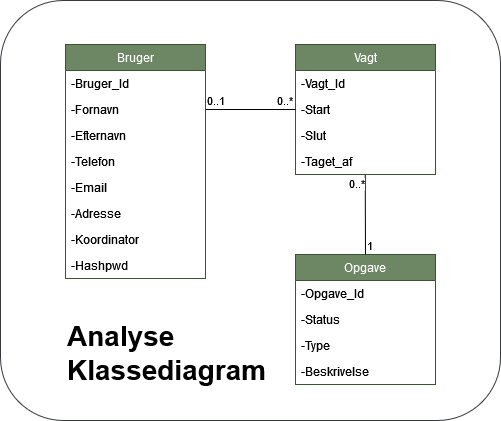

The diagram above was exported from draw.io. Its source (the exported page's mxGraphModel, read from the mxfile embedded in the PNG):
<mxGraphModel dx="1422" dy="709" grid="1" gridSize="10" guides="1" tooltips="1" connect="1" arrows="1" fold="1" page="1" pageScale="1" pageWidth="827" pageHeight="1169" math="0" shadow="0">
  <root>
    <mxCell id="0" />
    <mxCell id="1" parent="0" />
    <mxCell id="pvoBUQbW1Fs-vKuCqBNq-33" value="" style="rounded=1;whiteSpace=wrap;html=1;labelBackgroundColor=none;fillColor=none;strokeColor=#36393d;" parent="1" vertex="1">
      <mxGeometry x="164" y="200" width="500" height="420" as="geometry" />
    </mxCell>
    <mxCell id="pvoBUQbW1Fs-vKuCqBNq-3" value="Bruger" style="swimlane;fontStyle=0;childLayout=stackLayout;horizontal=1;startSize=26;fillColor=#6d8764;horizontalStack=0;resizeParent=1;resizeParentMax=0;resizeLast=0;collapsible=1;marginBottom=0;fontColor=#ffffff;strokeColor=#3A5431;" parent="1" vertex="1">
      <mxGeometry x="229" y="244" width="140" height="234" as="geometry" />
    </mxCell>
    <mxCell id="pvoBUQbW1Fs-vKuCqBNq-4" value="-Bruger_Id" style="text;strokeColor=none;fillColor=none;align=left;verticalAlign=top;spacingLeft=4;spacingRight=4;overflow=hidden;rotatable=0;points=[[0,0.5],[1,0.5]];portConstraint=eastwest;" parent="pvoBUQbW1Fs-vKuCqBNq-3" vertex="1">
      <mxGeometry y="26" width="140" height="26" as="geometry" />
    </mxCell>
    <mxCell id="pvoBUQbW1Fs-vKuCqBNq-5" value="-Fornavn" style="text;strokeColor=none;fillColor=none;align=left;verticalAlign=top;spacingLeft=4;spacingRight=4;overflow=hidden;rotatable=0;points=[[0,0.5],[1,0.5]];portConstraint=eastwest;" parent="pvoBUQbW1Fs-vKuCqBNq-3" vertex="1">
      <mxGeometry y="52" width="140" height="26" as="geometry" />
    </mxCell>
    <mxCell id="pvoBUQbW1Fs-vKuCqBNq-6" value="-Efternavn" style="text;strokeColor=none;fillColor=none;align=left;verticalAlign=top;spacingLeft=4;spacingRight=4;overflow=hidden;rotatable=0;points=[[0,0.5],[1,0.5]];portConstraint=eastwest;" parent="pvoBUQbW1Fs-vKuCqBNq-3" vertex="1">
      <mxGeometry y="78" width="140" height="26" as="geometry" />
    </mxCell>
    <mxCell id="pvoBUQbW1Fs-vKuCqBNq-7" value="-Telefon" style="text;strokeColor=none;fillColor=none;align=left;verticalAlign=top;spacingLeft=4;spacingRight=4;overflow=hidden;rotatable=0;points=[[0,0.5],[1,0.5]];portConstraint=eastwest;" parent="pvoBUQbW1Fs-vKuCqBNq-3" vertex="1">
      <mxGeometry y="104" width="140" height="26" as="geometry" />
    </mxCell>
    <mxCell id="pvoBUQbW1Fs-vKuCqBNq-8" value="-Email" style="text;strokeColor=none;fillColor=none;align=left;verticalAlign=top;spacingLeft=4;spacingRight=4;overflow=hidden;rotatable=0;points=[[0,0.5],[1,0.5]];portConstraint=eastwest;" parent="pvoBUQbW1Fs-vKuCqBNq-3" vertex="1">
      <mxGeometry y="130" width="140" height="26" as="geometry" />
    </mxCell>
    <mxCell id="pvoBUQbW1Fs-vKuCqBNq-9" value="-Adresse" style="text;strokeColor=none;fillColor=none;align=left;verticalAlign=top;spacingLeft=4;spacingRight=4;overflow=hidden;rotatable=0;points=[[0,0.5],[1,0.5]];portConstraint=eastwest;" parent="pvoBUQbW1Fs-vKuCqBNq-3" vertex="1">
      <mxGeometry y="156" width="140" height="26" as="geometry" />
    </mxCell>
    <mxCell id="pvoBUQbW1Fs-vKuCqBNq-10" value="-Koordinator" style="text;strokeColor=none;fillColor=none;align=left;verticalAlign=top;spacingLeft=4;spacingRight=4;overflow=hidden;rotatable=0;points=[[0,0.5],[1,0.5]];portConstraint=eastwest;" parent="pvoBUQbW1Fs-vKuCqBNq-3" vertex="1">
      <mxGeometry y="182" width="140" height="26" as="geometry" />
    </mxCell>
    <mxCell id="pvoBUQbW1Fs-vKuCqBNq-11" value="-Hashpwd" style="text;strokeColor=none;fillColor=none;align=left;verticalAlign=top;spacingLeft=4;spacingRight=4;overflow=hidden;rotatable=0;points=[[0,0.5],[1,0.5]];portConstraint=eastwest;" parent="pvoBUQbW1Fs-vKuCqBNq-3" vertex="1">
      <mxGeometry y="208" width="140" height="26" as="geometry" />
    </mxCell>
    <mxCell id="pvoBUQbW1Fs-vKuCqBNq-12" value="Vagt" style="swimlane;fontStyle=0;childLayout=stackLayout;horizontal=1;startSize=26;fillColor=#6d8764;horizontalStack=0;resizeParent=1;resizeParentMax=0;resizeLast=0;collapsible=1;marginBottom=0;fontColor=#ffffff;strokeColor=#3A5431;" parent="1" vertex="1">
      <mxGeometry x="459" y="244" width="140" height="130" as="geometry" />
    </mxCell>
    <mxCell id="pvoBUQbW1Fs-vKuCqBNq-13" value="-Vagt_Id" style="text;align=left;verticalAlign=top;spacingLeft=4;spacingRight=4;overflow=hidden;rotatable=0;points=[[0,0.5],[1,0.5]];portConstraint=eastwest;" parent="pvoBUQbW1Fs-vKuCqBNq-12" vertex="1">
      <mxGeometry y="26" width="140" height="26" as="geometry" />
    </mxCell>
    <mxCell id="pvoBUQbW1Fs-vKuCqBNq-14" value="-Start" style="text;strokeColor=none;fillColor=none;align=left;verticalAlign=top;spacingLeft=4;spacingRight=4;overflow=hidden;rotatable=0;points=[[0,0.5],[1,0.5]];portConstraint=eastwest;" parent="pvoBUQbW1Fs-vKuCqBNq-12" vertex="1">
      <mxGeometry y="52" width="140" height="26" as="geometry" />
    </mxCell>
    <mxCell id="pvoBUQbW1Fs-vKuCqBNq-15" value="-Slut" style="text;strokeColor=none;fillColor=none;align=left;verticalAlign=top;spacingLeft=4;spacingRight=4;overflow=hidden;rotatable=0;points=[[0,0.5],[1,0.5]];portConstraint=eastwest;" parent="pvoBUQbW1Fs-vKuCqBNq-12" vertex="1">
      <mxGeometry y="78" width="140" height="26" as="geometry" />
    </mxCell>
    <mxCell id="pvoBUQbW1Fs-vKuCqBNq-16" value="-Taget_af" style="text;strokeColor=none;fillColor=none;align=left;verticalAlign=top;spacingLeft=4;spacingRight=4;overflow=hidden;rotatable=0;points=[[0,0.5],[1,0.5]];portConstraint=eastwest;" parent="pvoBUQbW1Fs-vKuCqBNq-12" vertex="1">
      <mxGeometry y="104" width="140" height="26" as="geometry" />
    </mxCell>
    <mxCell id="pvoBUQbW1Fs-vKuCqBNq-21" value="Opgave" style="swimlane;fontStyle=0;childLayout=stackLayout;horizontal=1;startSize=26;fillColor=#6d8764;horizontalStack=0;resizeParent=1;resizeParentMax=0;resizeLast=0;collapsible=1;marginBottom=0;fontColor=#ffffff;strokeColor=#3A5431;" parent="1" vertex="1">
      <mxGeometry x="459" y="454" width="140" height="130" as="geometry" />
    </mxCell>
    <mxCell id="pvoBUQbW1Fs-vKuCqBNq-22" value="-Opgave_Id" style="text;strokeColor=none;fillColor=none;align=left;verticalAlign=top;spacingLeft=4;spacingRight=4;overflow=hidden;rotatable=0;points=[[0,0.5],[1,0.5]];portConstraint=eastwest;" parent="pvoBUQbW1Fs-vKuCqBNq-21" vertex="1">
      <mxGeometry y="26" width="140" height="26" as="geometry" />
    </mxCell>
    <mxCell id="pvoBUQbW1Fs-vKuCqBNq-23" value="-Status" style="text;strokeColor=none;fillColor=none;align=left;verticalAlign=top;spacingLeft=4;spacingRight=4;overflow=hidden;rotatable=0;points=[[0,0.5],[1,0.5]];portConstraint=eastwest;" parent="pvoBUQbW1Fs-vKuCqBNq-21" vertex="1">
      <mxGeometry y="52" width="140" height="26" as="geometry" />
    </mxCell>
    <mxCell id="pvoBUQbW1Fs-vKuCqBNq-24" value="-Type" style="text;strokeColor=none;fillColor=none;align=left;verticalAlign=top;spacingLeft=4;spacingRight=4;overflow=hidden;rotatable=0;points=[[0,0.5],[1,0.5]];portConstraint=eastwest;" parent="pvoBUQbW1Fs-vKuCqBNq-21" vertex="1">
      <mxGeometry y="78" width="140" height="26" as="geometry" />
    </mxCell>
    <mxCell id="pvoBUQbW1Fs-vKuCqBNq-25" value="-Beskrivelse" style="text;strokeColor=none;fillColor=none;align=left;verticalAlign=top;spacingLeft=4;spacingRight=4;overflow=hidden;rotatable=0;points=[[0,0.5],[1,0.5]];portConstraint=eastwest;" parent="pvoBUQbW1Fs-vKuCqBNq-21" vertex="1">
      <mxGeometry y="104" width="140" height="26" as="geometry" />
    </mxCell>
    <mxCell id="pvoBUQbW1Fs-vKuCqBNq-26" value="" style="endArrow=none;html=1;edgeStyle=orthogonalEdgeStyle;rounded=0;exitX=1;exitY=0.5;exitDx=0;exitDy=0;entryX=0;entryY=0.5;entryDx=0;entryDy=0;" parent="1" source="pvoBUQbW1Fs-vKuCqBNq-5" target="pvoBUQbW1Fs-vKuCqBNq-14" edge="1">
      <mxGeometry relative="1" as="geometry">
        <mxPoint x="399" y="344" as="sourcePoint" />
        <mxPoint x="449" y="324" as="targetPoint" />
      </mxGeometry>
    </mxCell>
    <mxCell id="pvoBUQbW1Fs-vKuCqBNq-27" value="0..1" style="edgeLabel;resizable=0;html=1;align=left;verticalAlign=bottom;" parent="pvoBUQbW1Fs-vKuCqBNq-26" connectable="0" vertex="1">
      <mxGeometry x="-1" relative="1" as="geometry" />
    </mxCell>
    <mxCell id="pvoBUQbW1Fs-vKuCqBNq-28" value="0..*" style="edgeLabel;resizable=0;html=1;align=right;verticalAlign=bottom;" parent="pvoBUQbW1Fs-vKuCqBNq-26" connectable="0" vertex="1">
      <mxGeometry x="1" relative="1" as="geometry">
        <mxPoint x="-2" as="offset" />
      </mxGeometry>
    </mxCell>
    <mxCell id="pvoBUQbW1Fs-vKuCqBNq-29" value="" style="endArrow=none;html=1;rounded=0;exitX=0.5;exitY=0;exitDx=0;exitDy=0;entryX=0.498;entryY=1.013;entryDx=0;entryDy=0;entryPerimeter=0;" parent="1" source="pvoBUQbW1Fs-vKuCqBNq-21" target="pvoBUQbW1Fs-vKuCqBNq-16" edge="1">
      <mxGeometry relative="1" as="geometry">
        <mxPoint x="429" y="404" as="sourcePoint" />
        <mxPoint x="559" y="394" as="targetPoint" />
      </mxGeometry>
    </mxCell>
    <mxCell id="pvoBUQbW1Fs-vKuCqBNq-30" value="1" style="edgeLabel;resizable=0;html=1;align=left;verticalAlign=bottom;" parent="pvoBUQbW1Fs-vKuCqBNq-29" connectable="0" vertex="1">
      <mxGeometry x="-1" relative="1" as="geometry" />
    </mxCell>
    <mxCell id="pvoBUQbW1Fs-vKuCqBNq-31" value="0..*" style="edgeLabel;resizable=0;html=1;align=right;verticalAlign=bottom;" parent="pvoBUQbW1Fs-vKuCqBNq-29" connectable="0" vertex="1">
      <mxGeometry x="1" relative="1" as="geometry">
        <mxPoint y="18" as="offset" />
      </mxGeometry>
    </mxCell>
    <mxCell id="pvoBUQbW1Fs-vKuCqBNq-34" value="&lt;font style=&quot;font-size: 28px;&quot;&gt;&lt;span&gt;Analyse Klassediagram&lt;/span&gt;&lt;/font&gt;" style="text;html=1;strokeColor=none;fillColor=none;align=left;verticalAlign=middle;whiteSpace=wrap;rounded=0;fontStyle=1" parent="1" vertex="1">
      <mxGeometry x="229" y="538" width="60" height="30" as="geometry" />
    </mxCell>
  </root>
</mxGraphModel>